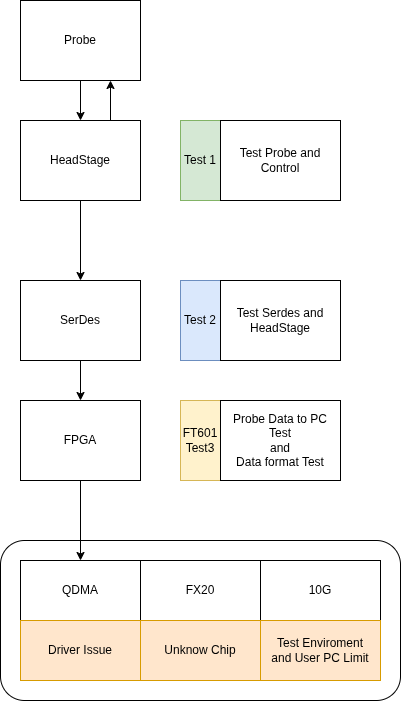

The diagram above was exported from draw.io. Its source (the exported page's mxGraphModel, read from the mxfile embedded in the PNG):
<mxGraphModel dx="1364" dy="582" grid="1" gridSize="10" guides="1" tooltips="1" connect="1" arrows="1" fold="1" page="1" pageScale="1" pageWidth="850" pageHeight="1100" math="0" shadow="0">
  <root>
    <mxCell id="0" />
    <mxCell id="1" parent="0" />
    <mxCell id="21" value="" style="rounded=1;whiteSpace=wrap;html=1;" vertex="1" parent="1">
      <mxGeometry x="100" y="580" width="400" height="160" as="geometry" />
    </mxCell>
    <mxCell id="10" style="edgeStyle=none;html=1;exitX=0.5;exitY=1;exitDx=0;exitDy=0;entryX=0.5;entryY=0;entryDx=0;entryDy=0;" edge="1" parent="1" source="2" target="3">
      <mxGeometry relative="1" as="geometry" />
    </mxCell>
    <mxCell id="2" value="Probe" style="rounded=0;whiteSpace=wrap;html=1;" vertex="1" parent="1">
      <mxGeometry x="120" y="40" width="120" height="80" as="geometry" />
    </mxCell>
    <mxCell id="11" style="edgeStyle=none;html=1;exitX=0.5;exitY=1;exitDx=0;exitDy=0;entryX=0.5;entryY=0;entryDx=0;entryDy=0;" edge="1" parent="1" source="3" target="4">
      <mxGeometry relative="1" as="geometry" />
    </mxCell>
    <mxCell id="12" style="edgeStyle=none;html=1;exitX=0.75;exitY=0;exitDx=0;exitDy=0;entryX=0.75;entryY=1;entryDx=0;entryDy=0;" edge="1" parent="1" source="3" target="2">
      <mxGeometry relative="1" as="geometry" />
    </mxCell>
    <mxCell id="3" value="HeadStage" style="rounded=0;whiteSpace=wrap;html=1;" vertex="1" parent="1">
      <mxGeometry x="120" y="160" width="120" height="80" as="geometry" />
    </mxCell>
    <mxCell id="16" style="edgeStyle=none;html=1;exitX=0.5;exitY=1;exitDx=0;exitDy=0;entryX=0.5;entryY=0;entryDx=0;entryDy=0;" edge="1" parent="1" source="4" target="5">
      <mxGeometry relative="1" as="geometry" />
    </mxCell>
    <mxCell id="4" value="SerDes" style="rounded=0;whiteSpace=wrap;html=1;" vertex="1" parent="1">
      <mxGeometry x="120" y="320" width="120" height="80" as="geometry" />
    </mxCell>
    <mxCell id="14" style="edgeStyle=none;html=1;exitX=0.5;exitY=1;exitDx=0;exitDy=0;entryX=0.5;entryY=0;entryDx=0;entryDy=0;" edge="1" parent="1" source="5" target="6">
      <mxGeometry relative="1" as="geometry" />
    </mxCell>
    <mxCell id="5" value="FPGA" style="rounded=0;whiteSpace=wrap;html=1;" vertex="1" parent="1">
      <mxGeometry x="120" y="440" width="120" height="80" as="geometry" />
    </mxCell>
    <mxCell id="6" value="QDMA" style="rounded=0;whiteSpace=wrap;html=1;" vertex="1" parent="1">
      <mxGeometry x="120" y="600" width="120" height="60" as="geometry" />
    </mxCell>
    <mxCell id="7" value="FX20" style="rounded=0;whiteSpace=wrap;html=1;" vertex="1" parent="1">
      <mxGeometry x="240" y="600" width="120" height="60" as="geometry" />
    </mxCell>
    <mxCell id="8" value="FT601&lt;div&gt;Test3&lt;/div&gt;" style="rounded=0;whiteSpace=wrap;html=1;fillColor=#fff2cc;strokeColor=#d6b656;" vertex="1" parent="1">
      <mxGeometry x="280" y="440" width="40" height="80" as="geometry" />
    </mxCell>
    <mxCell id="9" value="10G" style="rounded=0;whiteSpace=wrap;html=1;" vertex="1" parent="1">
      <mxGeometry x="360" y="600" width="120" height="60" as="geometry" />
    </mxCell>
    <mxCell id="13" value="Test 1" style="rounded=0;whiteSpace=wrap;html=1;fillColor=#d5e8d4;strokeColor=#82b366;" vertex="1" parent="1">
      <mxGeometry x="280" y="160" width="40" height="80" as="geometry" />
    </mxCell>
    <mxCell id="17" value="Test 2" style="rounded=0;whiteSpace=wrap;html=1;fillColor=#dae8fc;strokeColor=#6c8ebf;" vertex="1" parent="1">
      <mxGeometry x="280" y="320" width="40" height="80" as="geometry" />
    </mxCell>
    <mxCell id="18" value="Driver Issue" style="rounded=0;whiteSpace=wrap;html=1;fillColor=#ffe6cc;strokeColor=#d79b00;" vertex="1" parent="1">
      <mxGeometry x="120" y="660" width="120" height="60" as="geometry" />
    </mxCell>
    <mxCell id="19" value="Unknow Chip" style="rounded=0;whiteSpace=wrap;html=1;fillColor=#ffe6cc;strokeColor=#d79b00;" vertex="1" parent="1">
      <mxGeometry x="240" y="660" width="120" height="60" as="geometry" />
    </mxCell>
    <mxCell id="20" value="Test Enviroment&lt;div&gt;and User PC Limit&lt;/div&gt;" style="rounded=0;whiteSpace=wrap;html=1;fillColor=#ffe6cc;strokeColor=#d79b00;" vertex="1" parent="1">
      <mxGeometry x="360" y="660" width="120" height="60" as="geometry" />
    </mxCell>
    <mxCell id="22" value="Test Probe and Control" style="rounded=0;whiteSpace=wrap;html=1;" vertex="1" parent="1">
      <mxGeometry x="320" y="160" width="120" height="80" as="geometry" />
    </mxCell>
    <mxCell id="23" value="Test Serdes and HeadStage" style="rounded=0;whiteSpace=wrap;html=1;" vertex="1" parent="1">
      <mxGeometry x="320" y="320" width="120" height="80" as="geometry" />
    </mxCell>
    <mxCell id="24" value="Probe Data to PC Test&lt;div&gt;and&lt;/div&gt;&lt;div&gt;Data format Test&lt;/div&gt;" style="rounded=0;whiteSpace=wrap;html=1;" vertex="1" parent="1">
      <mxGeometry x="320" y="440" width="120" height="80" as="geometry" />
    </mxCell>
  </root>
</mxGraphModel>